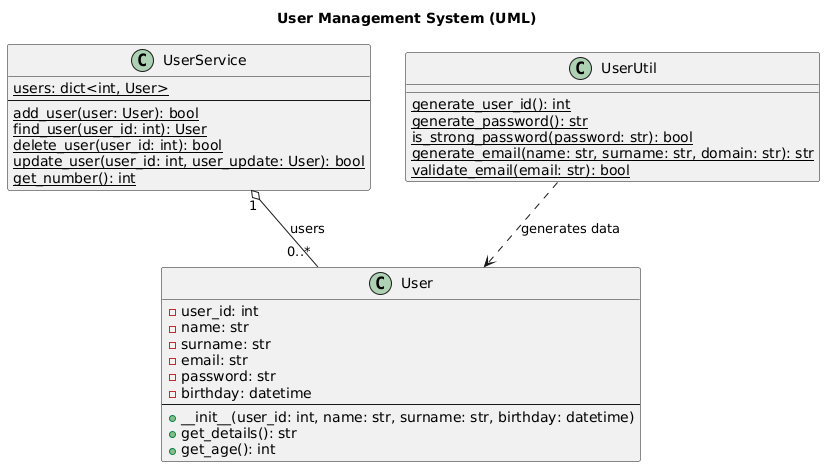

The diagram above was rendered by PlantUML. Its source (embedded in the PNG):
@startuml
title User Management System (UML)

class User {
  - user_id: int
  - name: str
  - surname: str
  - email: str
  - password: str
  - birthday: datetime
  --
  + __init__(user_id: int, name: str, surname: str, birthday: datetime)
  + get_details(): str
  + get_age(): int
}

class UserService {
  {static} users: dict<int, User>
  --
  {static} add_user(user: User): bool
  {static} find_user(user_id: int): User
  {static} delete_user(user_id: int): bool
  {static} update_user(user_id: int, user_update: User): bool
  {static} get_number(): int
}

class UserUtil {
  {static} generate_user_id(): int
  {static} generate_password(): str
  {static} is_strong_password(password: str): bool
  {static} generate_email(name: str, surname: str, domain: str): str
  {static} validate_email(email: str): bool
}

UserService "1" o-- "0..*" User : users
UserUtil ..> User : generates data
@enduml